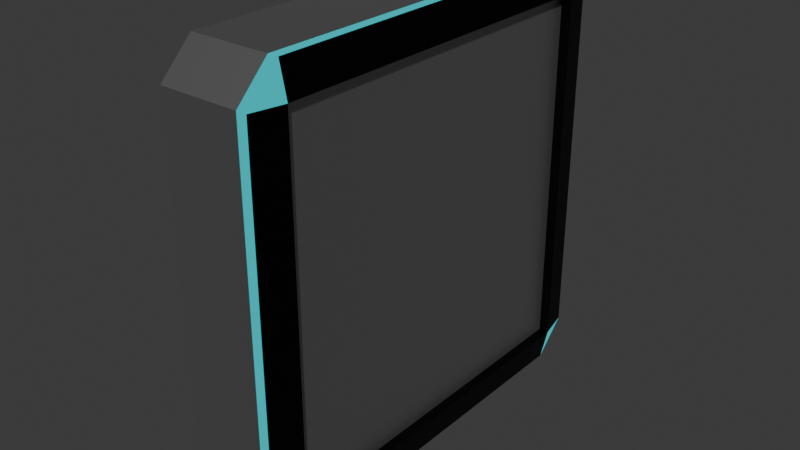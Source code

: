 # Source: Board.blend  (saved by Blender 4.0.36; exported with 4.5.12 LTS)
import bpy
from mathutils import Matrix  # noqa: F401  (used for matrix-valued properties, if any)

bpy.ops.wm.read_factory_settings(use_empty=True)
scene = bpy.context.scene
scene.name = 'Scene'

# ---- collections
col_collection = bpy.data.collections.new('Collection'); scene.collection.children.link(col_collection)

# ---- materials (node trees are filled in below, after node groups)
mat_material = bpy.data.materials.new('Material')
mat_material.alpha_threshold = 0.0
mat_material.use_transparent_shadow = False
mat_material.roughness = 0.5
mat_material.line_color = (0.0, 0.0, 0.0, 1.0)
mat_material_001 = bpy.data.materials.new('Material.001')
mat_material_001.use_transparent_shadow = False
mat_material_002 = bpy.data.materials.new('Material.002')
mat_material_002.use_transparent_shadow = False

# ---- material node trees
mat_material.use_nodes = True; mat_material.node_tree.nodes.clear()
_N = mat_material.node_tree.nodes; _L = mat_material.node_tree.links
n0 = _N.new('ShaderNodeOutputMaterial'); n0.name = 'Material Output'; n0.location = (300, 300)
n1 = _N.new('ShaderNodeBsdfPrincipled'); n1.name = 'Principled BSDF'; n1.location = (10, 300)
n1.inputs[0].default_value = (0.4626, 0.4626, 0.4626, 1.0)
n1.inputs[1].default_value = 1.0
n1.inputs[3].default_value = 1.45
_L.new(n1.outputs[0], n0.inputs[0])
n0.is_active_output = True
mat_material_001.use_nodes = True; mat_material_001.node_tree.nodes.clear()
_N = mat_material_001.node_tree.nodes; _L = mat_material_001.node_tree.links
n0 = _N.new('ShaderNodeBsdfPrincipled'); n0.name = 'Principled BSDF'; n0.location = (10, 300)
n0.inputs[0].default_value = (0.0, 0.7912, 0.8002, 1.0)
n0.inputs[1].default_value = 1.0
n0.inputs[2].default_value = 0.2227
n0.inputs[3].default_value = 1.45
n0.inputs[27].default_value = (0.0, 0.9134, 1.0, 1.0)
n0.inputs[28].default_value = 0.5
n1 = _N.new('ShaderNodeOutputMaterial'); n1.name = 'Material Output'; n1.location = (300, 300)
_L.new(n0.outputs[0], n1.inputs[0])
n1.is_active_output = True
mat_material_002.use_nodes = True; mat_material_002.node_tree.nodes.clear()
_N = mat_material_002.node_tree.nodes; _L = mat_material_002.node_tree.links
n0 = _N.new('ShaderNodeBsdfPrincipled'); n0.name = 'Principled BSDF'; n0.location = (10, 300)
n0.inputs[0].default_value = (0.01199, 0.01199, 0.01199, 1.0)
n0.inputs[1].default_value = 1.0
n0.inputs[3].default_value = 1.45
n1 = _N.new('ShaderNodeOutputMaterial'); n1.name = 'Material Output'; n1.location = (300, 300)
_L.new(n0.outputs[0], n1.inputs[0])
n1.is_active_output = True

# ---- world
world_world = bpy.data.worlds.new('World'); scene.world = world_world
world_world.use_nodes = True; world_world.node_tree.nodes.clear()
_N = world_world.node_tree.nodes; _L = world_world.node_tree.links
n0 = _N.new('ShaderNodeOutputWorld'); n0.name = 'World Output'; n0.location = (300, 300)
n1 = _N.new('ShaderNodeBackground'); n1.name = 'Background'; n1.location = (10, 300)
n1.inputs[0].default_value = (0.05088, 0.05088, 0.05088, 1.0)
_L.new(n1.outputs[0], n0.inputs[0])
n0.is_active_output = True
world_world.color = (0.05088, 0.05088, 0.05088)
world_world.use_sun_shadow = False
world_world.sun_shadow_jitter_overblur = 0.0

# ---- meshes
me_cube = bpy.data.meshes.new('Cube')
me_cube.from_pydata([(0.85, 1.0, 0.85), (0.85, 0.85, 1.0), (1.0, 0.85, 0.85), (0.85, 0.85, -1.0), (0.85, 1.0, -0.85), (1.0, 0.85, -0.85), (1.0, -0.85, 0.85), (0.85, -0.85, 1.0), (0.85, -1.0, 0.85), (1.0, -0.85, -0.85), (0.85, -1.0, -0.85), (0.85, -0.85, -1.0), (-0.85, 1.0, 0.85), (-1.0, 0.85, 0.85), (-0.85, 0.85, 1.0), (-1.0, 0.85, -0.85), (-0.85, 1.0, -0.85), (-0.85, 0.85, -1.0), (-1.0, -0.85, 0.85), (-0.85, -1.0, 0.85), (-0.85, -0.85, 1.0), (-0.85, -0.85, -1.0), (-0.85, -1.0, -0.85), (-1.0, -0.85, -0.85), (1.218, 0.85, 0.85), (1.068, 1.0, 0.85), (1.068, 0.85, 1.0), (1.218, 0.85, -0.85), (1.068, 0.85, -1.0), (1.068, 1.0, -0.85), (1.068, -1.0, 0.85), (1.218, -0.85, 0.85), (1.068, -0.85, 1.0), (1.068, -0.85, -1.0), (1.218, -0.85, -0.85), (1.068, -1.0, -0.85)], [], [(17, 3, 11, 21), (23, 18, 13, 15), (10, 8, 19, 22), (1, 14, 20, 7), (5, 2, 6, 9), (4, 0, 25, 29), (11, 3, 28, 33), (6, 2, 24, 31), (8, 10, 35, 30), (12, 13, 14), (15, 16, 17), (18, 19, 20), (21, 22, 23), (17, 21, 23, 15), (3, 17, 16, 4), (7, 8, 30, 32), (22, 19, 18, 23), (0, 1, 26, 25), (12, 16, 15, 13), (7, 20, 19, 8), (10, 11, 33, 35), (21, 11, 10, 22), (20, 14, 13, 18), (14, 1, 0, 12), (2, 5, 27, 24), (16, 12, 0, 4), (25, 26, 24), (28, 29, 27), (31, 32, 30), (34, 35, 33), (24, 27, 29, 25), (30, 35, 34, 31), (26, 32, 31, 24), (33, 28, 27, 34), (9, 6, 31, 34), (5, 9, 34, 27), (3, 4, 29, 28), (1, 7, 32, 26)])
me_cube.polygons.foreach_set('material_index', [0, 0, 0, 0, 0, 1, 1, 2, 1, 0, 0, 0, 0, 0, 0, 1, 0, 1, 0, 0, 1, 0, 0, 0, 2, 0, 1, 1, 1, 1, 2, 2, 2, 2, 2, 2, 1, 1])
_uv = me_cube.uv_layers.new(name='UVMap')
_uv.uv.foreach_set('vector', [0.1437, 0.5188, 0.3563, 0.5188, 0.3563, 0.7313, 0.1438, 0.7313, 0.3938, 0.01875, 0.6063, 0.01875, 0.6063, 0.2313, 0.3938, 0.2313, 0.3938, 0.7688, 0.6063, 0.7688, 0.6063, 0.9813, 0.3938, 0.9813, 0.6438, 0.5188, 0.8563, 0.5188, 0.8563, 0.7313, 0.6438, 0.7313, 0.3938, 0.5188, 0.6063, 0.5188, 0.6063, 0.7313, 0.3938, 0.7313, 0.3938, 0.4813, 0.6063, 0.4813, 0.6063, 0.4813, 0.3938, 0.4813, 0.3563, 0.7313, 0.3563, 0.5188, 0.3563, 0.5188, 0.3563, 0.7313, 0.6063, 0.7313, 0.6063, 0.5188, 0.6063, 0.5188, 0.6063, 0.7313, 0.6063, 0.7688, 0.3938, 0.7688, 0.3938, 0.7688, 0.6063, 0.7688, 0.6062, 0.25, 0.6063, 0.2313, 0.625, 0.2313, 0.125, 0.5188, 0.1437, 0.5, 0.1437, 0.5188, 0.6063, 0.01875, 0.6062, 0.0, 0.625, 0.01875, 0.1438, 0.7313, 0.1437, 0.75, 0.125, 0.7313, 0.1437, 0.5188, 0.1438, 0.7313, 0.125, 0.7313, 0.125, 0.5188, 0.3563, 0.5188, 0.1437, 0.5188, 0.1437, 0.5, 0.3563, 0.5, 0.625, 0.7688, 0.6063, 0.7688, 0.6063, 0.7688, 0.625, 0.7688, 0.3938, 0.0, 0.6062, 0.0, 0.6063, 0.01875, 0.3938, 0.01875, 0.6063, 0.4813, 0.625, 0.4812, 0.625, 0.4812, 0.6063, 0.4813, 0.6063, 0.2688, 0.3938, 0.2688, 0.3938, 0.2313, 0.6063, 0.2313, 0.625, 0.7688, 0.625, 0.9812, 0.6063, 0.9813, 0.6063, 0.7688, 0.3563, 0.75, 0.3563, 0.7313, 0.3563, 0.7313, 0.3563, 0.75, 0.1438, 0.7313, 0.3563, 0.7313, 0.3563, 0.75, 0.1437, 0.75, 0.625, 0.01875, 0.625, 0.2313, 0.6063, 0.2313, 0.6063, 0.01875, 0.625, 0.2688, 0.625, 0.4812, 0.6063, 0.4813, 0.6063, 0.2688, 0.6063, 0.5188, 0.3938, 0.5188, 0.3938, 0.5188, 0.6063, 0.5188, 0.3938, 0.2688, 0.6063, 0.2688, 0.6063, 0.4813, 0.3938, 0.4813, 0.6063, 0.4813, 0.625, 0.4812, 0.6062, 0.5, 0.3563, 0.5188, 0.3563, 0.5, 0.375, 0.5188, 0.6062, 0.75, 0.625, 0.7688, 0.6063, 0.7688, 0.375, 0.7313, 0.3563, 0.75, 0.3563, 0.7313, 0.6063, 0.5188, 0.3938, 0.5188, 0.3938, 0.4813, 0.6063, 0.4813, 0.6063, 0.7688, 0.3938, 0.7688, 0.3938, 0.7313, 0.6063, 0.7313, 0.6438, 0.5188, 0.6438, 0.7313, 0.6063, 0.7313, 0.6063, 0.5188, 0.3563, 0.7313, 0.3563, 0.5188, 0.3938, 0.5188, 0.3938, 0.7313, 0.3938, 0.7313, 0.6063, 0.7313, 0.6063, 0.7313, 0.3938, 0.7313, 0.3938, 0.5188, 0.3938, 0.7313, 0.3938, 0.7313, 0.3938, 0.5188, 0.3563, 0.5188, 0.3563, 0.5, 0.3563, 0.5, 0.3563, 0.5188, 0.6438, 0.5188, 0.6438, 0.7313, 0.6438, 0.7313, 0.6438, 0.5188])
me_cube.materials.append(mat_material)
me_cube.materials.append(mat_material_001)
me_cube.materials.append(mat_material_002)
me_cube.use_mirror_vertex_groups = False
me_cube.update()

# ---- objects
ob_cube = bpy.data.objects.new('Cube', me_cube)

# ---- transforms, parenting, visibility, modifiers, constraints
ob_cube.location = (0.0, 0.0, 0.0)
ob_cube.scale = (0.2178, 1.0, 1.0)
ob_cube.lock_rotations_4d = False
ob_cube.empty_display_type = 'ARROWS'
ob_cube.lineart.crease_threshold = 0.0

# ---- collection membership
col_collection.objects.link(ob_cube)

# ---- scene / render settings (as saved in the file)
scene.frame_start = 1; scene.frame_end = 250; scene.frame_set(1)
scene.render.engine = 'BLENDER_EEVEE_NEXT'
scene.cycles.sampling_pattern = 'TABULATED_SOBOL'
bpy.context.view_layer.update()

# ---- added for rendering (the .blend has no active camera and no usable light): camera, sun
cam_auto = bpy.data.cameras.new('AutoCamera')
cam_auto.lens = 50.0
cam_auto.sensor_width = 36.0
cam_auto.clip_end = 1000.0
ob_auto_camera = bpy.data.objects.new('AutoCamera', cam_auto)
scene.collection.objects.link(ob_auto_camera)
ob_auto_camera.location = (2.67855, -3.18579, 2.12386)
ob_auto_camera.rotation_euler = (1.09748, -7.21219e-08, 0.694738)
scene.camera = ob_auto_camera
light_auto_sun = bpy.data.lights.new('AutoSun', 'SUN')
light_auto_sun.energy = 3.0
light_auto_sun.angle = 0.0523599
ob_auto_sun = bpy.data.objects.new('AutoSun', light_auto_sun)
scene.collection.objects.link(ob_auto_sun)
ob_auto_sun.rotation_euler = (0.872665, 0.174533, 0.523599)
bpy.context.view_layer.update()
